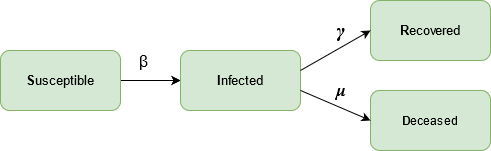

The diagram above was exported from draw.io. Its source (the exported page's mxGraphModel, read from the mxfile embedded in the PNG):
<mxGraphModel dx="868" dy="423" grid="1" gridSize="10" guides="1" tooltips="1" connect="1" arrows="1" fold="1" page="1" pageScale="1" pageWidth="827" pageHeight="1169" math="0" shadow="0">
  <root>
    <mxCell id="0" />
    <mxCell id="1" parent="0" />
    <object label="" id="9uTsl34mgpokjQ_c8ub4-5">
      <mxCell style="edgeStyle=orthogonalEdgeStyle;rounded=0;orthogonalLoop=1;jettySize=auto;html=1;entryX=0;entryY=0.5;entryDx=0;entryDy=0;" edge="1" parent="1">
        <mxGeometry relative="1" as="geometry">
          <mxPoint x="170" y="340" as="sourcePoint" />
          <mxPoint x="230" y="340" as="targetPoint" />
          <Array as="points">
            <mxPoint x="190" y="340" />
            <mxPoint x="190" y="340" />
          </Array>
        </mxGeometry>
      </mxCell>
    </object>
    <mxCell id="9uTsl34mgpokjQ_c8ub4-7" value="&lt;font style=&quot;font-size: 16px&quot;&gt;β&lt;/font&gt;" style="edgeLabel;html=1;align=center;verticalAlign=middle;resizable=0;points=[];" vertex="1" connectable="0" parent="9uTsl34mgpokjQ_c8ub4-5">
      <mxGeometry x="0.2" y="-5" relative="1" as="geometry">
        <mxPoint x="-14" y="-25" as="offset" />
      </mxGeometry>
    </mxCell>
    <object label="" id="9uTsl34mgpokjQ_c8ub4-22">
      <mxCell style="edgeStyle=orthogonalEdgeStyle;rounded=0;orthogonalLoop=1;jettySize=auto;html=1;entryX=0;entryY=0.5;entryDx=0;entryDy=0;" edge="1" parent="1" source="9uTsl34mgpokjQ_c8ub4-24" target="9uTsl34mgpokjQ_c8ub4-27">
        <mxGeometry relative="1" as="geometry">
          <Array as="points">
            <mxPoint x="190" y="340" />
            <mxPoint x="190" y="340" />
          </Array>
        </mxGeometry>
      </mxCell>
    </object>
    <mxCell id="9uTsl34mgpokjQ_c8ub4-23" value="&lt;font style=&quot;font-size: 16px&quot;&gt;β&lt;/font&gt;" style="edgeLabel;html=1;align=center;verticalAlign=middle;resizable=0;points=[];" vertex="1" connectable="0" parent="9uTsl34mgpokjQ_c8ub4-22">
      <mxGeometry x="0.2" y="-5" relative="1" as="geometry">
        <mxPoint x="-14" y="-25" as="offset" />
      </mxGeometry>
    </mxCell>
    <mxCell id="9uTsl34mgpokjQ_c8ub4-24" value="&lt;font style=&quot;font-size: 13px&quot;&gt;&lt;b&gt;S&lt;/b&gt;usceptible &lt;/font&gt;" style="rounded=1;whiteSpace=wrap;html=1;fillColor=#d5e8d4;strokeColor=#82b366;" vertex="1" parent="1">
      <mxGeometry x="50" y="310" width="120" height="60" as="geometry" />
    </mxCell>
    <mxCell id="9uTsl34mgpokjQ_c8ub4-27" value="&lt;font style=&quot;font-size: 13px&quot;&gt;&lt;b&gt;I&lt;/b&gt;nfected&lt;/font&gt;" style="rounded=1;whiteSpace=wrap;html=1;fillColor=#d5e8d4;strokeColor=#82b366;" vertex="1" parent="1">
      <mxGeometry x="230" y="310" width="120" height="60" as="geometry" />
    </mxCell>
    <mxCell id="9uTsl34mgpokjQ_c8ub4-28" value="&lt;font style=&quot;font-size: 13px&quot;&gt;&lt;b&gt;R&lt;/b&gt;ecovered&lt;/font&gt;" style="rounded=1;whiteSpace=wrap;html=1;fillColor=#d5e8d4;strokeColor=#82b366;" vertex="1" parent="1">
      <mxGeometry x="420" y="260" width="120" height="60" as="geometry" />
    </mxCell>
    <mxCell id="9uTsl34mgpokjQ_c8ub4-29" value="&lt;b&gt;D&lt;/b&gt;eceased" style="rounded=1;whiteSpace=wrap;html=1;fillColor=#d5e8d4;strokeColor=#82b366;" vertex="1" parent="1">
      <mxGeometry x="420" y="349.96" width="120" height="60" as="geometry" />
    </mxCell>
    <mxCell id="9uTsl34mgpokjQ_c8ub4-30" value="" style="endArrow=classic;html=1;entryX=0;entryY=0.5;entryDx=0;entryDy=0;" edge="1" parent="1" target="9uTsl34mgpokjQ_c8ub4-29">
      <mxGeometry width="50" height="50" relative="1" as="geometry">
        <mxPoint x="350" y="349.96" as="sourcePoint" />
        <mxPoint x="474" y="219.45999999999998" as="targetPoint" />
      </mxGeometry>
    </mxCell>
    <mxCell id="9uTsl34mgpokjQ_c8ub4-31" value="&lt;b&gt;&lt;font style=&quot;font-size: 17px&quot;&gt;&lt;span class=&quot;MathJax&quot; id=&quot;MathJax-Element-24-Frame&quot; tabindex=&quot;0&quot;&gt;&lt;nobr&gt;&lt;span class=&quot;math&quot; id=&quot;MathJax-Span-90&quot; style=&quot;width: 0.784em ; display: inline-block&quot;&gt;&lt;span style=&quot;display: inline-block ; position: relative ; width: 0.625em ; height: 0px&quot;&gt;&lt;span style=&quot;position: absolute ; clip: rect(1.641em , 1000.6em , 2.612em , -1000em) ; top: -2.24em ; left: 0em&quot;&gt;&lt;span class=&quot;mrow&quot; id=&quot;MathJax-Span-91&quot;&gt;&lt;span class=&quot;mi&quot; id=&quot;MathJax-Span-92&quot; style=&quot;font-family: &amp;#34;mathjax_math&amp;#34; ; font-style: italic&quot;&gt;μ&lt;/span&gt;&lt;/span&gt;&lt;span style=&quot;display: inline-block ; width: 0px ; height: 2.24em&quot;&gt;&lt;/span&gt;&lt;/span&gt;&lt;/span&gt;&lt;span style=&quot;display: inline-block ; overflow: hidden ; vertical-align: -0.322em ; border-left: 0px solid ; width: 0px ; height: 0.915em&quot;&gt;&lt;/span&gt;&lt;/span&gt;&lt;/nobr&gt;&lt;/span&gt;&lt;/font&gt;&lt;/b&gt;" style="edgeLabel;html=1;align=center;verticalAlign=middle;resizable=0;points=[];" vertex="1" connectable="0" parent="9uTsl34mgpokjQ_c8ub4-30">
      <mxGeometry x="-0.3642" y="3" relative="1" as="geometry">
        <mxPoint x="16.759999999999998" y="-6.699999999999999" as="offset" />
      </mxGeometry>
    </mxCell>
    <mxCell id="9uTsl34mgpokjQ_c8ub4-33" value="" style="endArrow=classic;html=1;exitX=1;exitY=0.333;exitDx=0;exitDy=0;exitPerimeter=0;" edge="1" parent="1" source="9uTsl34mgpokjQ_c8ub4-27">
      <mxGeometry width="50" height="50" relative="1" as="geometry">
        <mxPoint x="354" y="340" as="sourcePoint" />
        <mxPoint x="420" y="290" as="targetPoint" />
      </mxGeometry>
    </mxCell>
    <mxCell id="9uTsl34mgpokjQ_c8ub4-34" value="&lt;b&gt;&lt;font style=&quot;font-size: 20px&quot;&gt;&lt;span class=&quot;MathJax&quot; id=&quot;MathJax-Element-6-Frame&quot; tabindex=&quot;0&quot;&gt;&lt;nobr&gt;&lt;span class=&quot;math&quot; id=&quot;MathJax-Span-36&quot; style=&quot;width: 0.628em ; display: inline-block&quot;&gt;&lt;span style=&quot;display: inline-block ; position: relative ; width: 0.521em ; height: 0px&quot;&gt;&lt;span style=&quot;position: absolute ; clip: rect(1.642em , 1000.52em , 2.612em , -1000em) ; top: -2.24em ; left: 0em&quot;&gt;&lt;span class=&quot;mrow&quot; id=&quot;MathJax-Span-37&quot;&gt;&lt;span class=&quot;mi&quot; id=&quot;MathJax-Span-38&quot; style=&quot;font-family: &amp;#34;mathjax_math&amp;#34; ; font-style: italic&quot;&gt;γ&lt;span style=&quot;display: inline-block ; overflow: hidden ; height: 1px ; width: 0.025em&quot;&gt;&lt;/span&gt;&lt;/span&gt;&lt;/span&gt;&lt;span style=&quot;display: inline-block ; width: 0px ; height: 2.24em&quot;&gt;&lt;/span&gt;&lt;/span&gt;&lt;/span&gt;&lt;span style=&quot;display: inline-block ; overflow: hidden ; vertical-align: -0.322em ; border-left: 0px solid ; width: 0px ; height: 0.913em&quot;&gt;&lt;/span&gt;&lt;/span&gt;&lt;/nobr&gt;&lt;/span&gt;&lt;/font&gt;&lt;/b&gt;" style="edgeLabel;html=1;align=center;verticalAlign=middle;resizable=0;points=[];" vertex="1" connectable="0" parent="9uTsl34mgpokjQ_c8ub4-33">
      <mxGeometry x="0.3445" relative="1" as="geometry">
        <mxPoint x="-6.89" y="-13.2" as="offset" />
      </mxGeometry>
    </mxCell>
  </root>
</mxGraphModel>